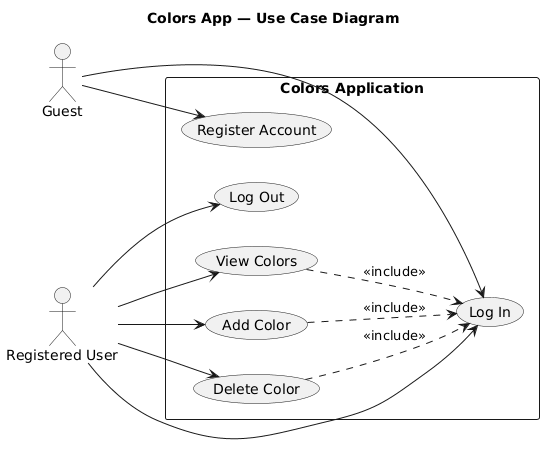

The diagram above was rendered by PlantUML. Its source (embedded in the PNG):
@startuml
title Colors App — Use Case Diagram

left to right direction

actor "Guest" as Guest
actor "Registered User" as User

rectangle "Colors Application" {
  usecase "Register Account" as UC1
  usecase "Log In" as UC2
  usecase "Log Out" as UC3
  usecase "View Colors" as UC4
  usecase "Add Color" as UC5
  usecase "Delete Color" as UC6
}

Guest --> UC1
Guest --> UC2

User --> UC2
User --> UC3
User --> UC4
User --> UC5
User --> UC6

UC4 ..> UC2 : <<include>>
UC5 ..> UC2 : <<include>>
UC6 ..> UC2 : <<include>>
@enduml